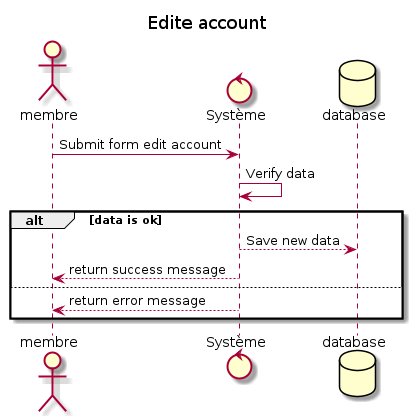

The diagram above was rendered by PlantUML. Its source (embedded in the PNG):
@startuml
title Edite account
actor membre

control Système
database database

membre -> Système: Submit form edit account

    Système -> Système : Verify data
    alt data is ok
    Système --> database :Save new data
    Système --> membre: return success message
    else
    Système --> membre : return error message
    end

@enduml